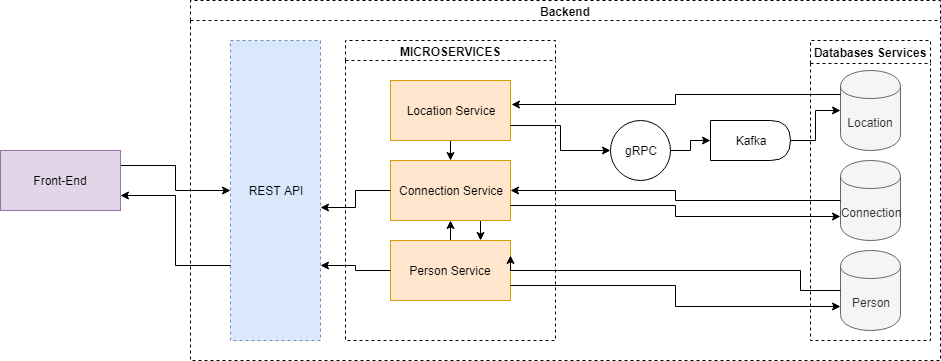

The diagram above was exported from draw.io. Its source (the exported page's mxGraphModel, read from the mxfile embedded in the PNG):
<mxGraphModel dx="1086" dy="808" grid="1" gridSize="10" guides="1" tooltips="1" connect="1" arrows="1" fold="1" page="1" pageScale="1" pageWidth="1654" pageHeight="2336" math="0" shadow="0">
  <root>
    <mxCell id="0" />
    <mxCell id="1" parent="0" />
    <mxCell id="eRNU2nuhmd02cdCn5Gyn-2" value="Backend" style="swimlane;html=1;startSize=20;horizontal=1;containerType=tree;dashed=1;" vertex="1" parent="1">
      <mxGeometry x="260" y="140" width="750" height="360" as="geometry" />
    </mxCell>
    <mxCell id="eRNU2nuhmd02cdCn5Gyn-3" value="REST API" style="whiteSpace=wrap;html=1;dashed=1;fillColor=#dae8fc;strokeColor=#6c8ebf;" vertex="1" parent="eRNU2nuhmd02cdCn5Gyn-2">
      <mxGeometry x="40" y="40" width="90" height="300" as="geometry" />
    </mxCell>
    <mxCell id="eRNU2nuhmd02cdCn5Gyn-5" value="MICROSERVICES" style="swimlane;html=1;startSize=20;horizontal=1;containerType=tree;dashed=1;" vertex="1" parent="eRNU2nuhmd02cdCn5Gyn-2">
      <mxGeometry x="155" y="40" width="210" height="300" as="geometry" />
    </mxCell>
    <mxCell id="eRNU2nuhmd02cdCn5Gyn-19" style="edgeStyle=orthogonalEdgeStyle;rounded=0;orthogonalLoop=1;jettySize=auto;html=1;exitX=0.5;exitY=1;exitDx=0;exitDy=0;entryX=0.5;entryY=0;entryDx=0;entryDy=0;" edge="1" parent="eRNU2nuhmd02cdCn5Gyn-5" source="eRNU2nuhmd02cdCn5Gyn-7" target="eRNU2nuhmd02cdCn5Gyn-8">
      <mxGeometry relative="1" as="geometry" />
    </mxCell>
    <mxCell id="eRNU2nuhmd02cdCn5Gyn-7" value="Location Service" style="rounded=0;whiteSpace=wrap;html=1;fillColor=#ffe6cc;strokeColor=#d79b00;" vertex="1" parent="eRNU2nuhmd02cdCn5Gyn-5">
      <mxGeometry x="45" y="40" width="120" height="60" as="geometry" />
    </mxCell>
    <mxCell id="eRNU2nuhmd02cdCn5Gyn-64" style="edgeStyle=orthogonalEdgeStyle;rounded=0;orthogonalLoop=1;jettySize=auto;html=1;exitX=0.75;exitY=1;exitDx=0;exitDy=0;entryX=0.75;entryY=0;entryDx=0;entryDy=0;" edge="1" parent="eRNU2nuhmd02cdCn5Gyn-5" source="eRNU2nuhmd02cdCn5Gyn-8" target="eRNU2nuhmd02cdCn5Gyn-9">
      <mxGeometry relative="1" as="geometry" />
    </mxCell>
    <mxCell id="eRNU2nuhmd02cdCn5Gyn-8" value="Connection Service" style="rounded=0;whiteSpace=wrap;html=1;fillColor=#ffe6cc;strokeColor=#d79b00;" vertex="1" parent="eRNU2nuhmd02cdCn5Gyn-5">
      <mxGeometry x="45" y="120" width="120" height="60" as="geometry" />
    </mxCell>
    <mxCell id="eRNU2nuhmd02cdCn5Gyn-12" style="edgeStyle=orthogonalEdgeStyle;rounded=0;orthogonalLoop=1;jettySize=auto;html=1;exitX=0.5;exitY=0;exitDx=0;exitDy=0;entryX=0.5;entryY=1;entryDx=0;entryDy=0;" edge="1" parent="eRNU2nuhmd02cdCn5Gyn-5" source="eRNU2nuhmd02cdCn5Gyn-9" target="eRNU2nuhmd02cdCn5Gyn-8">
      <mxGeometry relative="1" as="geometry" />
    </mxCell>
    <mxCell id="eRNU2nuhmd02cdCn5Gyn-9" value="Person Service" style="rounded=0;whiteSpace=wrap;html=1;fillColor=#ffe6cc;strokeColor=#d79b00;" vertex="1" parent="eRNU2nuhmd02cdCn5Gyn-5">
      <mxGeometry x="45" y="200" width="120" height="60" as="geometry" />
    </mxCell>
    <mxCell id="eRNU2nuhmd02cdCn5Gyn-27" style="edgeStyle=orthogonalEdgeStyle;rounded=0;orthogonalLoop=1;jettySize=auto;html=1;exitX=1;exitY=0.5;exitDx=0;exitDy=0;entryX=0;entryY=0.5;entryDx=0;entryDy=0;" edge="1" parent="eRNU2nuhmd02cdCn5Gyn-2" source="eRNU2nuhmd02cdCn5Gyn-17" target="eRNU2nuhmd02cdCn5Gyn-18">
      <mxGeometry relative="1" as="geometry" />
    </mxCell>
    <mxCell id="eRNU2nuhmd02cdCn5Gyn-17" value="gRPC" style="ellipse;whiteSpace=wrap;html=1;aspect=fixed;" vertex="1" parent="eRNU2nuhmd02cdCn5Gyn-2">
      <mxGeometry x="420" y="120" width="60" height="60" as="geometry" />
    </mxCell>
    <mxCell id="eRNU2nuhmd02cdCn5Gyn-58" style="edgeStyle=orthogonalEdgeStyle;rounded=0;orthogonalLoop=1;jettySize=auto;html=1;exitX=1;exitY=0.5;exitDx=0;exitDy=0;entryX=0;entryY=0.5;entryDx=0;entryDy=0;" edge="1" parent="eRNU2nuhmd02cdCn5Gyn-2" source="eRNU2nuhmd02cdCn5Gyn-18" target="eRNU2nuhmd02cdCn5Gyn-39">
      <mxGeometry relative="1" as="geometry" />
    </mxCell>
    <mxCell id="eRNU2nuhmd02cdCn5Gyn-18" value="Kafka" style="shape=delay;whiteSpace=wrap;html=1;" vertex="1" parent="eRNU2nuhmd02cdCn5Gyn-2">
      <mxGeometry x="520" y="120" width="80" height="40" as="geometry" />
    </mxCell>
    <mxCell id="eRNU2nuhmd02cdCn5Gyn-22" style="edgeStyle=orthogonalEdgeStyle;rounded=0;orthogonalLoop=1;jettySize=auto;html=1;exitX=0;exitY=0.5;exitDx=0;exitDy=0;entryX=1;entryY=0.556;entryDx=0;entryDy=0;entryPerimeter=0;" edge="1" parent="eRNU2nuhmd02cdCn5Gyn-2" source="eRNU2nuhmd02cdCn5Gyn-8" target="eRNU2nuhmd02cdCn5Gyn-3">
      <mxGeometry relative="1" as="geometry" />
    </mxCell>
    <mxCell id="eRNU2nuhmd02cdCn5Gyn-24" style="edgeStyle=orthogonalEdgeStyle;rounded=0;orthogonalLoop=1;jettySize=auto;html=1;exitX=0;exitY=0.5;exitDx=0;exitDy=0;entryX=1;entryY=0.75;entryDx=0;entryDy=0;" edge="1" parent="eRNU2nuhmd02cdCn5Gyn-2" source="eRNU2nuhmd02cdCn5Gyn-9" target="eRNU2nuhmd02cdCn5Gyn-3">
      <mxGeometry relative="1" as="geometry" />
    </mxCell>
    <mxCell id="eRNU2nuhmd02cdCn5Gyn-33" style="edgeStyle=orthogonalEdgeStyle;rounded=0;orthogonalLoop=1;jettySize=auto;html=1;exitX=1;exitY=0.75;exitDx=0;exitDy=0;entryX=0;entryY=0.5;entryDx=0;entryDy=0;" edge="1" parent="eRNU2nuhmd02cdCn5Gyn-2" source="eRNU2nuhmd02cdCn5Gyn-7" target="eRNU2nuhmd02cdCn5Gyn-17">
      <mxGeometry relative="1" as="geometry" />
    </mxCell>
    <mxCell id="eRNU2nuhmd02cdCn5Gyn-36" value="Databases Services" style="swimlane;dashed=1;" vertex="1" parent="eRNU2nuhmd02cdCn5Gyn-2">
      <mxGeometry x="620" y="40" width="120" height="300" as="geometry" />
    </mxCell>
    <mxCell id="eRNU2nuhmd02cdCn5Gyn-39" value="Location" style="shape=cylinder;whiteSpace=wrap;html=1;boundedLbl=1;backgroundOutline=1;fillColor=#f5f5f5;strokeColor=#666666;fontColor=#333333;" vertex="1" parent="eRNU2nuhmd02cdCn5Gyn-36">
      <mxGeometry x="30" y="30" width="60" height="80" as="geometry" />
    </mxCell>
    <mxCell id="eRNU2nuhmd02cdCn5Gyn-57" value="Connection" style="shape=cylinder;whiteSpace=wrap;html=1;boundedLbl=1;backgroundOutline=1;fillColor=#f5f5f5;strokeColor=#666666;fontColor=#333333;" vertex="1" parent="eRNU2nuhmd02cdCn5Gyn-36">
      <mxGeometry x="30" y="120" width="60" height="80" as="geometry" />
    </mxCell>
    <mxCell id="eRNU2nuhmd02cdCn5Gyn-10" value="Person" style="shape=cylinder;whiteSpace=wrap;html=1;boundedLbl=1;backgroundOutline=1;fillColor=#f5f5f5;strokeColor=#666666;fontColor=#333333;" vertex="1" parent="eRNU2nuhmd02cdCn5Gyn-36">
      <mxGeometry x="30" y="210" width="60" height="80" as="geometry" />
    </mxCell>
    <mxCell id="eRNU2nuhmd02cdCn5Gyn-59" style="edgeStyle=orthogonalEdgeStyle;rounded=0;orthogonalLoop=1;jettySize=auto;html=1;exitX=0;exitY=0.3;exitDx=0;exitDy=0;entryX=1.008;entryY=0.4;entryDx=0;entryDy=0;entryPerimeter=0;" edge="1" parent="eRNU2nuhmd02cdCn5Gyn-2" source="eRNU2nuhmd02cdCn5Gyn-39" target="eRNU2nuhmd02cdCn5Gyn-7">
      <mxGeometry relative="1" as="geometry" />
    </mxCell>
    <mxCell id="eRNU2nuhmd02cdCn5Gyn-60" style="edgeStyle=orthogonalEdgeStyle;rounded=0;orthogonalLoop=1;jettySize=auto;html=1;exitX=0;exitY=0.5;exitDx=0;exitDy=0;entryX=1;entryY=0.5;entryDx=0;entryDy=0;" edge="1" parent="eRNU2nuhmd02cdCn5Gyn-2" source="eRNU2nuhmd02cdCn5Gyn-57" target="eRNU2nuhmd02cdCn5Gyn-8">
      <mxGeometry relative="1" as="geometry" />
    </mxCell>
    <mxCell id="eRNU2nuhmd02cdCn5Gyn-61" style="edgeStyle=orthogonalEdgeStyle;rounded=0;orthogonalLoop=1;jettySize=auto;html=1;exitX=1;exitY=0.75;exitDx=0;exitDy=0;entryX=0;entryY=0.7;entryDx=0;entryDy=0;" edge="1" parent="eRNU2nuhmd02cdCn5Gyn-2" source="eRNU2nuhmd02cdCn5Gyn-8" target="eRNU2nuhmd02cdCn5Gyn-57">
      <mxGeometry relative="1" as="geometry" />
    </mxCell>
    <mxCell id="eRNU2nuhmd02cdCn5Gyn-62" style="edgeStyle=orthogonalEdgeStyle;rounded=0;orthogonalLoop=1;jettySize=auto;html=1;exitX=0;exitY=0.5;exitDx=0;exitDy=0;entryX=1;entryY=0.25;entryDx=0;entryDy=0;" edge="1" parent="eRNU2nuhmd02cdCn5Gyn-2" source="eRNU2nuhmd02cdCn5Gyn-10" target="eRNU2nuhmd02cdCn5Gyn-9">
      <mxGeometry relative="1" as="geometry">
        <Array as="points">
          <mxPoint x="610" y="290" />
          <mxPoint x="610" y="270" />
          <mxPoint x="320" y="270" />
        </Array>
      </mxGeometry>
    </mxCell>
    <mxCell id="eRNU2nuhmd02cdCn5Gyn-63" style="edgeStyle=orthogonalEdgeStyle;rounded=0;orthogonalLoop=1;jettySize=auto;html=1;exitX=1;exitY=0.75;exitDx=0;exitDy=0;entryX=0;entryY=0.7;entryDx=0;entryDy=0;" edge="1" parent="eRNU2nuhmd02cdCn5Gyn-2" source="eRNU2nuhmd02cdCn5Gyn-9" target="eRNU2nuhmd02cdCn5Gyn-10">
      <mxGeometry relative="1" as="geometry" />
    </mxCell>
    <mxCell id="eRNU2nuhmd02cdCn5Gyn-29" style="edgeStyle=orthogonalEdgeStyle;rounded=0;orthogonalLoop=1;jettySize=auto;html=1;exitX=1;exitY=0.25;exitDx=0;exitDy=0;" edge="1" parent="1" source="eRNU2nuhmd02cdCn5Gyn-11" target="eRNU2nuhmd02cdCn5Gyn-3">
      <mxGeometry relative="1" as="geometry" />
    </mxCell>
    <mxCell id="eRNU2nuhmd02cdCn5Gyn-11" value="Front-End" style="rounded=0;whiteSpace=wrap;html=1;fillColor=#e1d5e7;strokeColor=#9673a6;" vertex="1" parent="1">
      <mxGeometry x="70" y="290" width="120" height="60" as="geometry" />
    </mxCell>
    <mxCell id="eRNU2nuhmd02cdCn5Gyn-30" style="edgeStyle=orthogonalEdgeStyle;rounded=0;orthogonalLoop=1;jettySize=auto;html=1;exitX=0;exitY=0.75;exitDx=0;exitDy=0;entryX=1;entryY=0.75;entryDx=0;entryDy=0;" edge="1" parent="1" source="eRNU2nuhmd02cdCn5Gyn-3" target="eRNU2nuhmd02cdCn5Gyn-11">
      <mxGeometry relative="1" as="geometry" />
    </mxCell>
  </root>
</mxGraphModel>